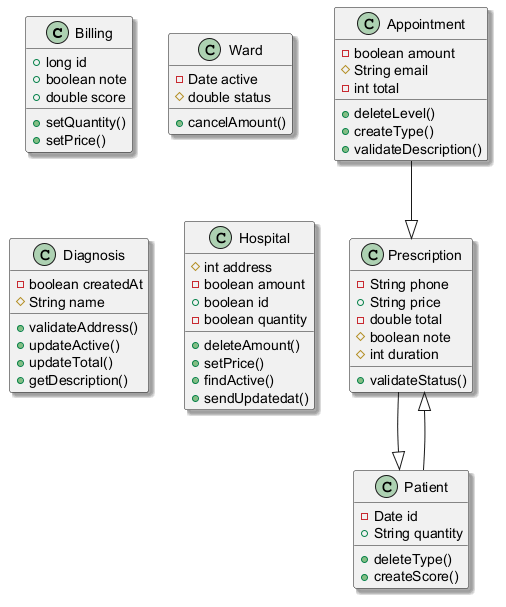

The diagram above was rendered by PlantUML. Its source (embedded in the PNG):
@startuml
skinparam shadowing true
class Billing {
  +long id
  +boolean note
  +double score
  +setQuantity()
  +setPrice()
}
class Ward {
  -Date active
  #double status
  +cancelAmount()
}
class Prescription {
  -String phone
  +String price
  -double total
  #boolean note
  #int duration
  +validateStatus()
}
class Patient {
  -Date id
  +String quantity
  +deleteType()
  +createScore()
}
class Diagnosis {
  -boolean createdAt
  #String name
  +validateAddress()
  +updateActive()
  +updateTotal()
  +getDescription()
}
class Appointment {
  -boolean amount
  #String email
  -int total
  +deleteLevel()
  +createType()
  +validateDescription()
}
class Hospital {
  #int address
  -boolean amount
  +boolean id
  -boolean quantity
  +deleteAmount()
  +setPrice()
  +findActive()
  +sendUpdatedat()
}
Patient --|> Prescription
Prescription --|> Patient
Appointment --|> Prescription
@enduml